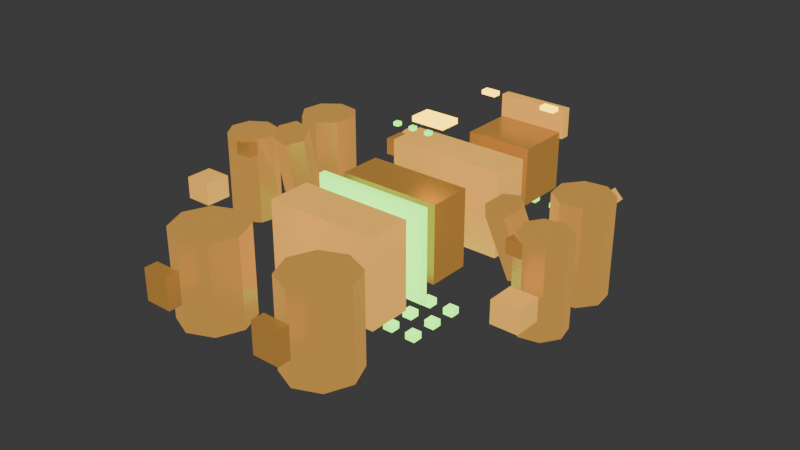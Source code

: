 # Source: overfitting_ogre.blend  (saved by Blender 5.1.29; exported with 4.5.12 LTS)
import bpy
from mathutils import Matrix  # noqa: F401  (used for matrix-valued properties, if any)

bpy.ops.wm.read_factory_settings(use_empty=True)
scene = bpy.context.scene
scene.name = 'Scene'

# ---- collections
col_office_chair = bpy.data.collections.new('office_chair'); scene.collection.children.link(col_office_chair)
col_office_desk = bpy.data.collections.new('office_desk'); scene.collection.children.link(col_office_desk)
col_fluorescent_light = bpy.data.collections.new('fluorescent_light'); scene.collection.children.link(col_fluorescent_light)
col_manila_folder = bpy.data.collections.new('manila_folder'); scene.collection.children.link(col_manila_folder)
col_office_monitor = bpy.data.collections.new('office_monitor'); scene.collection.children.link(col_office_monitor)
col_filing_cabinet = bpy.data.collections.new('filing_cabinet'); scene.collection.children.link(col_filing_cabinet)
col_clipboard = bpy.data.collections.new('clipboard'); scene.collection.children.link(col_clipboard)
col_whiteboard = bpy.data.collections.new('whiteboard'); scene.collection.children.link(col_whiteboard)

# ---- materials (node trees are filled in below, after node groups)
mat_ogrebody = bpy.data.materials.new('OgreBody')
mat_ogrebodydark = bpy.data.materials.new('OgreBodyDark')
mat_ogreeye = bpy.data.materials.new('OgreEye')
mat_ogrejoint = bpy.data.materials.new('OgreJoint')
mat_ogrememory = bpy.data.materials.new('OgreMemory')

# ---- material node trees
mat_ogrebody.use_nodes = True; mat_ogrebody.node_tree.nodes.clear()
_N = mat_ogrebody.node_tree.nodes; _L = mat_ogrebody.node_tree.links
n0 = _N.new('ShaderNodeBsdfPrincipled'); n0.name = 'Principled BSDF'; n0.location = (-200, 100)
n0.inputs[0].default_value = (0.5, 0.2, 0.05, 1.0)
n0.inputs[1].default_value = 0.65
n0.inputs[2].default_value = 0.35
n0.inputs[27].default_value = (0.6, 0.3, 0.05, 1.0)
n0.inputs[28].default_value = 1.5
n1 = _N.new('ShaderNodeOutputMaterial'); n1.name = 'Material Output'; n1.location = (200, 100)
_L.new(n0.outputs[0], n1.inputs[0])
n1.is_active_output = True
mat_ogrebodydark.use_nodes = True; mat_ogrebodydark.node_tree.nodes.clear()
_N = mat_ogrebodydark.node_tree.nodes; _L = mat_ogrebodydark.node_tree.links
n0 = _N.new('ShaderNodeBsdfPrincipled'); n0.name = 'Principled BSDF'; n0.location = (-200, 100)
n0.inputs[0].default_value = (0.35, 0.14, 0.04, 1.0)
n0.inputs[1].default_value = 0.7
n0.inputs[2].default_value = 0.3
n0.inputs[27].default_value = (0.4, 0.2, 0.04, 1.0)
n0.inputs[28].default_value = 0.8
n1 = _N.new('ShaderNodeOutputMaterial'); n1.name = 'Material Output'; n1.location = (200, 100)
_L.new(n0.outputs[0], n1.inputs[0])
n1.is_active_output = True
mat_ogreeye.use_nodes = True; mat_ogreeye.node_tree.nodes.clear()
_N = mat_ogreeye.node_tree.nodes; _L = mat_ogreeye.node_tree.links
n0 = _N.new('ShaderNodeBsdfPrincipled'); n0.name = 'Principled BSDF'; n0.location = (-200, 100)
n0.inputs[0].default_value = (1.0, 0.6, 0.0, 1.0)
n0.inputs[27].default_value = (1.0, 0.6, 0.0, 1.0)
n0.inputs[28].default_value = 5.0
n1 = _N.new('ShaderNodeOutputMaterial'); n1.name = 'Material Output'; n1.location = (200, 100)
_L.new(n0.outputs[0], n1.inputs[0])
n1.is_active_output = True
mat_ogrejoint.use_nodes = True; mat_ogrejoint.node_tree.nodes.clear()
_N = mat_ogrejoint.node_tree.nodes; _L = mat_ogrejoint.node_tree.links
n0 = _N.new('ShaderNodeBsdfPrincipled'); n0.name = 'Principled BSDF'; n0.location = (-200, 100)
n0.inputs[0].default_value = (0.3, 0.12, 0.03, 1.0)
n0.inputs[1].default_value = 0.8
n0.inputs[2].default_value = 0.25
n0.inputs[27].default_value = (0.5, 0.25, 0.05, 1.0)
n0.inputs[28].default_value = 1.0
n1 = _N.new('ShaderNodeOutputMaterial'); n1.name = 'Material Output'; n1.location = (200, 100)
_L.new(n0.outputs[0], n1.inputs[0])
n1.is_active_output = True
mat_ogrememory.use_nodes = True; mat_ogrememory.node_tree.nodes.clear()
_N = mat_ogrememory.node_tree.nodes; _L = mat_ogrememory.node_tree.links
n0 = _N.new('ShaderNodeBsdfPrincipled'); n0.name = 'Principled BSDF'; n0.location = (-200, 100)
n0.inputs[0].default_value = (0.224, 1.0, 0.078, 1.0)
n0.inputs[27].default_value = (0.224, 1.0, 0.078, 1.0)
n0.inputs[28].default_value = 3.0
n1 = _N.new('ShaderNodeOutputMaterial'); n1.name = 'Material Output'; n1.location = (200, 100)
_L.new(n0.outputs[0], n1.inputs[0])
n1.is_active_output = True

# ---- world
world_world = bpy.data.worlds.new('World'); scene.world = world_world
world_world.use_nodes = True; world_world.node_tree.nodes.clear()
_N = world_world.node_tree.nodes; _L = world_world.node_tree.links
n0 = _N.new('ShaderNodeOutputWorld'); n0.name = 'World Output'; n0.location = (200, 100)
n1 = _N.new('ShaderNodeBackground'); n1.name = 'Background'; n1.location = (-200, 100)
n1.inputs[0].default_value = (0.05088, 0.05088, 0.05088, 1.0)
_L.new(n1.outputs[0], n0.inputs[0])
n0.is_active_output = True
world_world.color = (0.05088, 0.05088, 0.05088)
world_world.sun_shadow_jitter_overblur = 0.0

# ---- meshes
me_cube = bpy.data.meshes.new('Cube')
me_cube.from_pydata([(-0.3262, -0.695, -0.1919), (-0.3262, -0.695, 0.3081), (-0.3262, -0.445, -0.1919), (-0.3262, -0.445, 0.3081), (0.3238, -0.695, -0.1919), (0.3238, -0.695, 0.3081), (0.3238, -0.445, -0.1919), (0.3238, -0.445, 0.3081), (-0.3012, -0.195, -0.1669), (-0.3012, -0.195, 0.2831), (-0.3012, 0.055, -0.1669), (-0.3012, 0.055, 0.2831), (0.2988, -0.195, -0.1669), (0.2988, -0.195, 0.2831), (0.2988, 0.055, -0.1669), (0.2988, 0.055, 0.2831), (-0.3512, 0.2675, -0.1919), (-0.3512, 0.2675, 0.3081), (-0.3512, 0.4925, -0.1919), (-0.3512, 0.4925, 0.3081), (0.3488, 0.2675, -0.1919), (0.3488, 0.2675, 0.3081), (0.3488, 0.4925, -0.1919), (0.3488, 0.4925, 0.3081), (-0.2012, 0.7675, -0.1169), (-0.2012, 0.7675, 0.2331), (-0.2012, 1.093, -0.1169), (-0.2012, 1.093, 0.2331), (0.1988, 0.7675, -0.1169), (0.1988, 0.7675, 0.2331), (0.1988, 1.093, -0.1169), (0.1988, 1.093, 0.2331), (-0.2137, 1.1, 0.1906), (-0.2137, 1.1, 0.3656), (-0.2137, 1.16, 0.1906), (-0.2137, 1.16, 0.3656), (0.2113, 1.1, 0.1906), (0.2113, 1.1, 0.3656), (0.2113, 1.16, 0.1906), (0.2113, 1.16, 0.3656), (-0.2462, 0.935, 0.4056), (-0.2462, 0.935, 0.4306), (-0.2462, 0.985, 0.4056), (-0.2462, 0.985, 0.4306), (-0.1562, 0.935, 0.4056), (-0.1562, 0.935, 0.4306), (-0.1562, 0.985, 0.4056), (-0.1562, 0.985, 0.4306), (0.1538, 0.935, 0.4056), (0.1538, 0.935, 0.4306), (0.1538, 0.985, 0.4056), (0.1538, 0.985, 0.4306), (0.2438, 0.935, 0.4056), (0.2438, 0.935, 0.4306), (0.2438, 0.985, 0.4056), (0.2438, 0.985, 0.4306), (-0.8926, 0.4345, -0.2169), (-0.8926, 0.4345, 0.3331), (-0.7712, 0.4186, -0.2169), (-0.7712, 0.4186, 0.3331), (-0.6966, 0.3214, -0.2169), (-0.6966, 0.3214, 0.3331), (-0.7126, 0.2, -0.2169), (-0.7126, 0.2, 0.3331), (-0.8097, 0.1255, -0.2169), (-0.8097, 0.1255, 0.3331), (-0.9312, 0.1414, -0.2169), (-0.9312, 0.1414, 0.3331), (-1.006, 0.2386, -0.2169), (-1.006, 0.2386, 0.3331), (-0.9897, 0.36, -0.2169), (-0.9897, 0.36, 0.3331), (-0.9755, -0.08213, -0.1419), (-0.9755, -0.08213, 0.3581), (-0.8709, -0.1053, -0.1419), (-0.8709, -0.1053, 0.3581), (-0.8133, -0.1957, -0.1419), (-0.8133, -0.1957, 0.3581), (-0.8365, -0.3003, -0.1419), (-0.8365, -0.3003, 0.3581), (-0.9268, -0.3579, -0.1419), (-0.9268, -0.3579, 0.3581), (-1.031, -0.3347, -0.1419), (-1.031, -0.3347, 0.3581), (-1.089, -0.2443, -0.1419), (-1.089, -0.2443, 0.3581), (-1.066, -0.1397, -0.1419), (-1.066, -0.1397, 0.3581), (-1.076, -0.595, 0.04558), (-1.076, -0.595, 0.1706), (-1.076, -0.445, 0.04558), (-1.076, -0.445, 0.1706), (-0.9262, -0.595, 0.04558), (-0.9262, -0.595, 0.1706), (-0.9262, -0.445, 0.04558), (-0.9262, -0.445, 0.1706), (0.8903, 0.4345, -0.2169), (0.8903, 0.4345, 0.3331), (0.9874, 0.36, -0.2169), (0.9874, 0.36, 0.3331), (1.003, 0.2386, -0.2169), (1.003, 0.2386, 0.3331), (0.9288, 0.1414, -0.2169), (0.9288, 0.1414, 0.3331), (0.8074, 0.1255, -0.2169), (0.8074, 0.1255, 0.3331), (0.7103, 0.2, -0.2169), (0.7103, 0.2, 0.3331), (0.6943, 0.3214, -0.2169), (0.6943, 0.3214, 0.3331), (0.7688, 0.4186, -0.2169), (0.7688, 0.4186, 0.3331), (0.9732, -0.08213, -0.1419), (0.9732, -0.08213, 0.3581), (1.064, -0.1397, -0.1419), (1.064, -0.1397, 0.3581), (1.087, -0.2443, -0.1419), (1.087, -0.2443, 0.3581), (1.029, -0.3347, -0.1419), (1.029, -0.3347, 0.3581), (0.9245, -0.3579, -0.1419), (0.9245, -0.3579, 0.3581), (0.8342, -0.3003, -0.1419), (0.8342, -0.3003, 0.3581), (0.811, -0.1957, -0.1419), (0.811, -0.1957, 0.3581), (0.8685, -0.1053, -0.1419), (0.8685, -0.1053, 0.3581), (0.9238, -0.595, 0.04558), (0.9238, -0.595, 0.1706), (0.9238, -0.445, 0.04558), (0.9238, -0.445, 0.1706), (1.074, -0.595, 0.04558), (1.074, -0.595, 0.1706), (1.074, -0.445, 0.04558), (1.074, -0.445, 0.1706), (-0.7898, 0.02716, 0.05434), (-0.732, -0.09683, 0.4302), (-0.6914, 0.02118, 0.03724), (-0.6336, -0.1028, 0.4131), (-0.6517, -0.06399, 0.003037), (-0.5939, -0.188, 0.3789), (-0.7103, -0.1432, -0.01406), (-0.6525, -0.2672, 0.3618), (-0.8087, -0.1372, 0.003037), (-0.7509, -0.2612, 0.3789), (-0.8484, -0.05202, 0.03724), (-0.7906, -0.176, 0.4131), (-0.9262, -0.365, 0.2706), (-0.9262, -0.365, 0.3456), (-0.9262, -0.275, 0.2706), (-0.9262, -0.275, 0.3456), (-0.8362, -0.365, 0.2706), (-0.8362, -0.365, 0.3456), (-0.8362, -0.275, 0.2706), (-0.8362, -0.275, 0.3456), (0.7875, 0.02716, 0.05434), (0.7297, -0.09683, 0.4302), (0.8461, -0.05202, 0.03724), (0.7883, -0.176, 0.4131), (0.8064, -0.1372, 0.003037), (0.7486, -0.2612, 0.3789), (0.708, -0.1432, -0.01406), (0.6502, -0.2672, 0.3618), (0.6494, -0.06399, 0.003037), (0.5916, -0.188, 0.3789), (0.6891, 0.02118, 0.03724), (0.6313, -0.1028, 0.4131), (0.8338, -0.365, 0.2706), (0.8338, -0.365, 0.3456), (0.8338, -0.275, 0.2706), (0.8338, -0.275, 0.3456), (0.9238, -0.365, 0.2706), (0.9238, -0.365, 0.3456), (0.9238, -0.275, 0.2706), (0.9238, -0.275, 0.3456), (-0.3512, -0.87, -0.1919), (-0.3512, -0.87, 0.3081), (-0.2097, -0.9286, -0.1919), (-0.2097, -0.9286, 0.3081), (-0.1512, -1.07, -0.1919), (-0.1512, -1.07, 0.3081), (-0.2097, -1.211, -0.1919), (-0.2097, -1.211, 0.3081), (-0.3512, -1.27, -0.1919), (-0.3512, -1.27, 0.3081), (-0.4926, -1.211, -0.1919), (-0.4926, -1.211, 0.3081), (-0.5512, -1.07, -0.1919), (-0.5512, -1.07, 0.3081), (-0.4926, -0.9286, -0.1919), (-0.4926, -0.9286, 0.3081), (-0.4262, -1.407, 0.02058), (-0.4262, -1.407, 0.1956), (-0.4262, -1.332, 0.02058), (-0.4262, -1.332, 0.1956), (-0.2762, -1.407, 0.02058), (-0.2762, -1.407, 0.1956), (-0.2762, -1.332, 0.02058), (-0.2762, -1.332, 0.1956), (0.3488, -0.87, -0.1919), (0.3488, -0.87, 0.3081), (0.4903, -0.9286, -0.1919), (0.4903, -0.9286, 0.3081), (0.5488, -1.07, -0.1919), (0.5488, -1.07, 0.3081), (0.4903, -1.211, -0.1919), (0.4903, -1.211, 0.3081), (0.3488, -1.27, -0.1919), (0.3488, -1.27, 0.3081), (0.2074, -1.211, -0.1919), (0.2074, -1.211, 0.3081), (0.1488, -1.07, -0.1919), (0.1488, -1.07, 0.3081), (0.2074, -0.9286, -0.1919), (0.2074, -0.9286, 0.3081), (0.2738, -1.407, 0.02058), (0.2738, -1.407, 0.1956), (0.2738, -1.332, 0.02058), (0.2738, -1.332, 0.1956), (0.4238, -1.407, 0.02058), (0.4238, -1.407, 0.1956), (0.4238, -1.332, 0.02058), (0.4238, -1.332, 0.1956), (-0.2512, -0.3, -0.4819), (-0.2512, -0.3, -0.4419), (-0.2512, -0.24, -0.4819), (-0.2512, -0.24, -0.4419), (-0.1912, -0.3, -0.4819), (-0.1912, -0.3, -0.4419), (-0.1912, -0.24, -0.4819), (-0.1912, -0.24, -0.4419), (-0.2512, -0.14, -0.4819), (-0.2512, -0.14, -0.4419), (-0.2512, -0.08, -0.4819), (-0.2512, -0.08, -0.4419), (-0.1912, -0.14, -0.4819), (-0.1912, -0.14, -0.4419), (-0.1912, -0.08, -0.4819), (-0.1912, -0.08, -0.4419), (-0.2512, 0.02, -0.4819), (-0.2512, 0.02, -0.4419), (-0.2512, 0.08, -0.4819), (-0.2512, 0.08, -0.4419), (-0.1912, 0.02, -0.4819), (-0.1912, 0.02, -0.4419), (-0.1912, 0.08, -0.4819), (-0.1912, 0.08, -0.4419), (-0.1012, -0.3, -0.4819), (-0.1012, -0.3, -0.4419), (-0.1012, -0.24, -0.4819), (-0.1012, -0.24, -0.4419), (-0.04115, -0.3, -0.4819), (-0.04115, -0.3, -0.4419), (-0.04115, -0.24, -0.4819), (-0.04115, -0.24, -0.4419), (-0.1012, -0.14, -0.4819), (-0.1012, -0.14, -0.4419), (-0.1012, -0.08, -0.4819), (-0.1012, -0.08, -0.4419), (-0.04115, -0.14, -0.4819), (-0.04115, -0.14, -0.4419), (-0.04115, -0.08, -0.4819), (-0.04115, -0.08, -0.4419), (-0.1012, 0.02, -0.4819), (-0.1012, 0.02, -0.4419), (-0.1012, 0.08, -0.4819), (-0.1012, 0.08, -0.4419), (-0.04115, 0.02, -0.4819), (-0.04115, 0.02, -0.4419), (-0.04115, 0.08, -0.4819), (-0.04115, 0.08, -0.4419), (0.04885, -0.3, -0.4819), (0.04885, -0.3, -0.4419), (0.04885, -0.24, -0.4819), (0.04885, -0.24, -0.4419), (0.1088, -0.3, -0.4819), (0.1088, -0.3, -0.4419), (0.1088, -0.24, -0.4819), (0.1088, -0.24, -0.4419), (0.04885, -0.14, -0.4819), (0.04885, -0.14, -0.4419), (0.04885, -0.08, -0.4819), (0.04885, -0.08, -0.4419), (0.1088, -0.14, -0.4819), (0.1088, -0.14, -0.4419), (0.1088, -0.08, -0.4819), (0.1088, -0.08, -0.4419), (0.04885, 0.02, -0.4819), (0.04885, 0.02, -0.4419), (0.04885, 0.08, -0.4819), (0.04885, 0.08, -0.4419), (0.1088, 0.02, -0.4819), (0.1088, 0.02, -0.4419), (0.1088, 0.08, -0.4819), (0.1088, 0.08, -0.4419), (0.1988, -0.3, -0.4819), (0.1988, -0.3, -0.4419), (0.1988, -0.24, -0.4819), (0.1988, -0.24, -0.4419), (0.2588, -0.3, -0.4819), (0.2588, -0.3, -0.4419), (0.2588, -0.24, -0.4819), (0.2588, -0.24, -0.4419), (0.1988, -0.14, -0.4819), (0.1988, -0.14, -0.4419), (0.1988, -0.08, -0.4819), (0.1988, -0.08, -0.4419), (0.2588, -0.14, -0.4819), (0.2588, -0.14, -0.4419), (0.2588, -0.08, -0.4819), (0.2588, -0.08, -0.4419), (0.1988, 0.02, -0.4819), (0.1988, 0.02, -0.4419), (0.1988, 0.08, -0.4819), (0.1988, 0.08, -0.4419), (0.2588, 0.02, -0.4819), (0.2588, 0.02, -0.4419), (0.2588, 0.08, -0.4819), (0.2588, 0.08, -0.4419), (-0.1762, 1.155, -0.2969), (-0.1762, 1.155, -0.2669), (-0.1762, 1.205, -0.2969), (-0.1762, 1.205, -0.2669), (-0.1262, 1.155, -0.2969), (-0.1262, 1.155, -0.2669), (-0.1262, 1.205, -0.2969), (-0.1262, 1.205, -0.2669), (-0.02615, 1.155, -0.2969), (-0.02615, 1.155, -0.2669), (-0.02615, 1.205, -0.2969), (-0.02615, 1.205, -0.2669), (0.02385, 1.155, -0.2969), (0.02385, 1.155, -0.2669), (0.02385, 1.205, -0.2969), (0.02385, 1.205, -0.2669), (0.1238, 1.155, -0.2969), (0.1238, 1.155, -0.2669), (0.1238, 1.205, -0.2969), (0.1238, 1.205, -0.2669), (0.1738, 1.155, -0.2969), (0.1738, 1.155, -0.2669), (0.1738, 1.205, -0.2969), (0.1738, 1.205, -0.2669), (-0.7012, 0.6175, 0.008077), (-0.7012, 0.6175, 0.1081), (-0.7012, 0.7425, 0.008077), (-0.7012, 0.7425, 0.1081), (-0.6012, 0.6175, 0.008077), (-0.6012, 0.6175, 0.1081), (-0.6012, 0.7425, 0.008077), (-0.6012, 0.7425, 0.1081), (-0.7012, 0.785, 0.005044), (-0.7542, 0.785, 0.05808), (-0.7012, 0.875, 0.005044), (-0.7542, 0.875, 0.05808), (-0.6481, 0.785, 0.05808), (-0.7012, 0.785, 0.1111), (-0.6481, 0.875, 0.05808), (-0.7012, 0.875, 0.1111), (0.5988, 0.6175, 0.008077), (0.5988, 0.6175, 0.1081), (0.5988, 0.7425, 0.008077), (0.5988, 0.7425, 0.1081), (0.6988, 0.6175, 0.008077), (0.6988, 0.6175, 0.1081), (0.6988, 0.7425, 0.008077), (0.6988, 0.7425, 0.1081), (0.6458, 0.785, 0.05808), (0.6988, 0.785, 0.1111), (0.6458, 0.875, 0.05808), (0.6988, 0.875, 0.1111), (0.6988, 0.785, 0.005044), (0.7519, 0.785, 0.05808), (0.6988, 0.875, 0.005044), (0.7519, 0.875, 0.05808), (-0.3387, -0.34, -0.2044), (-0.3387, -0.34, 0.3206), (-0.3387, -0.3, -0.2044), (-0.3387, -0.3, 0.3206), (0.3363, -0.34, -0.2044), (0.3363, -0.34, 0.3206), (0.3363, -0.3, -0.2044), (0.3363, -0.3, 0.3206), (-0.1012, 0.1175, 0.5231), (-0.1012, 0.1175, 0.5531), (-0.1012, 0.2425, 0.5231), (-0.1012, 0.2425, 0.5531), (0.09885, 0.1175, 0.5231), (0.09885, 0.1175, 0.5531), (0.09885, 0.2425, 0.5231), (0.09885, 0.2425, 0.5531), (-0.1162, -0.015, 0.5381), (-0.1162, -0.015, 0.5581), (-0.1162, 0.015, 0.5381), (-0.1162, 0.015, 0.5581), (-0.08615, -0.015, 0.5381), (-0.08615, -0.015, 0.5581), (-0.08615, 0.015, 0.5381), (-0.08615, 0.015, 0.5581), (-0.01615, -0.015, 0.5381), (-0.01615, -0.015, 0.5581), (-0.01615, 0.015, 0.5381), (-0.01615, 0.015, 0.5581), (0.01385, -0.015, 0.5381), (0.01385, -0.015, 0.5581), (0.01385, 0.015, 0.5381), (0.01385, 0.015, 0.5581), (0.08385, -0.015, 0.5381), (0.08385, -0.015, 0.5581), (0.08385, 0.015, 0.5381), (0.08385, 0.015, 0.5581), (0.1138, -0.015, 0.5381), (0.1138, -0.015, 0.5581), (0.1138, 0.015, 0.5381), (0.1138, 0.015, 0.5581)], [], [(0, 1, 3, 2), (2, 3, 7, 6), (6, 7, 5, 4), (4, 5, 1, 0), (2, 6, 4, 0), (7, 3, 1, 5), (8, 9, 11, 10), (10, 11, 15, 14), (14, 15, 13, 12), (12, 13, 9, 8), (10, 14, 12, 8), (15, 11, 9, 13), (16, 17, 19, 18), (18, 19, 23, 22), (22, 23, 21, 20), (20, 21, 17, 16), (18, 22, 20, 16), (23, 19, 17, 21), (24, 25, 27, 26), (26, 27, 31, 30), (30, 31, 29, 28), (28, 29, 25, 24), (26, 30, 28, 24), (31, 27, 25, 29), (32, 33, 35, 34), (34, 35, 39, 38), (38, 39, 37, 36), (36, 37, 33, 32), (34, 38, 36, 32), (39, 35, 33, 37), (40, 41, 43, 42), (42, 43, 47, 46), (46, 47, 45, 44), (44, 45, 41, 40), (42, 46, 44, 40), (47, 43, 41, 45), (48, 49, 51, 50), (50, 51, 55, 54), (54, 55, 53, 52), (52, 53, 49, 48), (50, 54, 52, 48), (55, 51, 49, 53), (56, 57, 59, 58), (58, 59, 61, 60), (60, 61, 63, 62), (62, 63, 65, 64), (64, 65, 67, 66), (66, 67, 69, 68), (59, 57, 71, 69, 67, 65, 63, 61), (68, 69, 71, 70), (70, 71, 57, 56), (56, 58, 60, 62, 64, 66, 68, 70), (72, 73, 75, 74), (74, 75, 77, 76), (76, 77, 79, 78), (78, 79, 81, 80), (80, 81, 83, 82), (82, 83, 85, 84), (75, 73, 87, 85, 83, 81, 79, 77), (84, 85, 87, 86), (86, 87, 73, 72), (72, 74, 76, 78, 80, 82, 84, 86), (88, 89, 91, 90), (90, 91, 95, 94), (94, 95, 93, 92), (92, 93, 89, 88), (90, 94, 92, 88), (95, 91, 89, 93), (96, 97, 99, 98), (98, 99, 101, 100), (100, 101, 103, 102), (102, 103, 105, 104), (104, 105, 107, 106), (106, 107, 109, 108), (99, 97, 111, 109, 107, 105, 103, 101), (108, 109, 111, 110), (110, 111, 97, 96), (96, 98, 100, 102, 104, 106, 108, 110), (112, 113, 115, 114), (114, 115, 117, 116), (116, 117, 119, 118), (118, 119, 121, 120), (120, 121, 123, 122), (122, 123, 125, 124), (115, 113, 127, 125, 123, 121, 119, 117), (124, 125, 127, 126), (126, 127, 113, 112), (112, 114, 116, 118, 120, 122, 124, 126), (128, 129, 131, 130), (130, 131, 135, 134), (134, 135, 133, 132), (132, 133, 129, 128), (130, 134, 132, 128), (135, 131, 129, 133), (136, 137, 139, 138), (138, 139, 141, 140), (140, 141, 143, 142), (142, 143, 145, 144), (139, 137, 147, 145, 143, 141), (144, 145, 147, 146), (146, 147, 137, 136), (136, 138, 140, 142, 144, 146), (148, 149, 151, 150), (150, 151, 155, 154), (154, 155, 153, 152), (152, 153, 149, 148), (150, 154, 152, 148), (155, 151, 149, 153), (156, 157, 159, 158), (158, 159, 161, 160), (160, 161, 163, 162), (162, 163, 165, 164), (159, 157, 167, 165, 163, 161), (164, 165, 167, 166), (166, 167, 157, 156), (156, 158, 160, 162, 164, 166), (168, 169, 171, 170), (170, 171, 175, 174), (174, 175, 173, 172), (172, 173, 169, 168), (170, 174, 172, 168), (175, 171, 169, 173), (176, 177, 179, 178), (178, 179, 181, 180), (180, 181, 183, 182), (182, 183, 185, 184), (184, 185, 187, 186), (186, 187, 189, 188), (179, 177, 191, 189, 187, 185, 183, 181), (188, 189, 191, 190), (190, 191, 177, 176), (176, 178, 180, 182, 184, 186, 188, 190), (192, 193, 195, 194), (194, 195, 199, 198), (198, 199, 197, 196), (196, 197, 193, 192), (194, 198, 196, 192), (199, 195, 193, 197), (200, 201, 203, 202), (202, 203, 205, 204), (204, 205, 207, 206), (206, 207, 209, 208), (208, 209, 211, 210), (210, 211, 213, 212), (203, 201, 215, 213, 211, 209, 207, 205), (212, 213, 215, 214), (214, 215, 201, 200), (200, 202, 204, 206, 208, 210, 212, 214), (216, 217, 219, 218), (218, 219, 223, 222), (222, 223, 221, 220), (220, 221, 217, 216), (218, 222, 220, 216), (223, 219, 217, 221), (224, 225, 227, 226), (226, 227, 231, 230), (230, 231, 229, 228), (228, 229, 225, 224), (226, 230, 228, 224), (231, 227, 225, 229), (232, 233, 235, 234), (234, 235, 239, 238), (238, 239, 237, 236), (236, 237, 233, 232), (234, 238, 236, 232), (239, 235, 233, 237), (240, 241, 243, 242), (242, 243, 247, 246), (246, 247, 245, 244), (244, 245, 241, 240), (242, 246, 244, 240), (247, 243, 241, 245), (248, 249, 251, 250), (250, 251, 255, 254), (254, 255, 253, 252), (252, 253, 249, 248), (250, 254, 252, 248), (255, 251, 249, 253), (256, 257, 259, 258), (258, 259, 263, 262), (262, 263, 261, 260), (260, 261, 257, 256), (258, 262, 260, 256), (263, 259, 257, 261), (264, 265, 267, 266), (266, 267, 271, 270), (270, 271, 269, 268), (268, 269, 265, 264), (266, 270, 268, 264), (271, 267, 265, 269), (272, 273, 275, 274), (274, 275, 279, 278), (278, 279, 277, 276), (276, 277, 273, 272), (274, 278, 276, 272), (279, 275, 273, 277), (280, 281, 283, 282), (282, 283, 287, 286), (286, 287, 285, 284), (284, 285, 281, 280), (282, 286, 284, 280), (287, 283, 281, 285), (288, 289, 291, 290), (290, 291, 295, 294), (294, 295, 293, 292), (292, 293, 289, 288), (290, 294, 292, 288), (295, 291, 289, 293), (296, 297, 299, 298), (298, 299, 303, 302), (302, 303, 301, 300), (300, 301, 297, 296), (298, 302, 300, 296), (303, 299, 297, 301), (304, 305, 307, 306), (306, 307, 311, 310), (310, 311, 309, 308), (308, 309, 305, 304), (306, 310, 308, 304), (311, 307, 305, 309), (312, 313, 315, 314), (314, 315, 319, 318), (318, 319, 317, 316), (316, 317, 313, 312), (314, 318, 316, 312), (319, 315, 313, 317), (320, 321, 323, 322), (322, 323, 327, 326), (326, 327, 325, 324), (324, 325, 321, 320), (322, 326, 324, 320), (327, 323, 321, 325), (328, 329, 331, 330), (330, 331, 335, 334), (334, 335, 333, 332), (332, 333, 329, 328), (330, 334, 332, 328), (335, 331, 329, 333), (336, 337, 339, 338), (338, 339, 343, 342), (342, 343, 341, 340), (340, 341, 337, 336), (338, 342, 340, 336), (343, 339, 337, 341), (344, 345, 347, 346), (346, 347, 351, 350), (350, 351, 349, 348), (348, 349, 345, 344), (346, 350, 348, 344), (351, 347, 345, 349), (352, 353, 355, 354), (354, 355, 359, 358), (358, 359, 357, 356), (356, 357, 353, 352), (354, 358, 356, 352), (359, 355, 353, 357), (360, 361, 363, 362), (362, 363, 367, 366), (366, 367, 365, 364), (364, 365, 361, 360), (362, 366, 364, 360), (367, 363, 361, 365), (368, 369, 371, 370), (370, 371, 375, 374), (374, 375, 373, 372), (372, 373, 369, 368), (370, 374, 372, 368), (375, 371, 369, 373), (376, 377, 379, 378), (378, 379, 383, 382), (382, 383, 381, 380), (380, 381, 377, 376), (378, 382, 380, 376), (383, 379, 377, 381), (384, 385, 387, 386), (386, 387, 391, 390), (390, 391, 389, 388), (388, 389, 385, 384), (386, 390, 388, 384), (391, 387, 385, 389), (392, 393, 395, 394), (394, 395, 399, 398), (398, 399, 397, 396), (396, 397, 393, 392), (394, 398, 396, 392), (399, 395, 393, 397), (400, 401, 403, 402), (402, 403, 407, 406), (406, 407, 405, 404), (404, 405, 401, 400), (402, 406, 404, 400), (407, 403, 401, 405), (408, 409, 411, 410), (410, 411, 415, 414), (414, 415, 413, 412), (412, 413, 409, 408), (410, 414, 412, 408), (415, 411, 409, 413)])
me_cube.polygons.foreach_set('material_index', [0, 0, 0, 0, 0, 0, 1, 1, 1, 1, 1, 1, 0, 0, 0, 0, 0, 0, 1, 1, 1, 1, 1, 1, 0, 0, 0, 0, 0, 0, 2, 2, 2, 2, 2, 2, 2, 2, 2, 2, 2, 2, 3, 3, 3, 3, 3, 3, 3, 3, 3, 3, 3, 3, 3, 3, 3, 3, 3, 3, 3, 3, 0, 0, 0, 0, 0, 0, 3, 3, 3, 3, 3, 3, 3, 3, 3, 3, 3, 3, 3, 3, 3, 3, 3, 3, 3, 3, 0, 0, 0, 0, 0, 0, 3, 3, 3, 3, 3, 3, 3, 3, 1, 1, 1, 1, 1, 1, 3, 3, 3, 3, 3, 3, 3, 3, 1, 1, 1, 1, 1, 1, 3, 3, 3, 3, 3, 3, 3, 3, 3, 3, 1, 1, 1, 1, 1, 1, 3, 3, 3, 3, 3, 3, 3, 3, 3, 3, 1, 1, 1, 1, 1, 1, 4, 4, 4, 4, 4, 4, 4, 4, 4, 4, 4, 4, 4, 4, 4, 4, 4, 4, 4, 4, 4, 4, 4, 4, 4, 4, 4, 4, 4, 4, 4, 4, 4, 4, 4, 4, 4, 4, 4, 4, 4, 4, 4, 4, 4, 4, 4, 4, 4, 4, 4, 4, 4, 4, 4, 4, 4, 4, 4, 4, 4, 4, 4, 4, 4, 4, 4, 4, 4, 4, 4, 4, 4, 4, 4, 4, 4, 4, 4, 4, 4, 4, 4, 4, 4, 4, 4, 4, 4, 4, 1, 1, 1, 1, 1, 1, 0, 0, 0, 0, 0, 0, 1, 1, 1, 1, 1, 1, 0, 0, 0, 0, 0, 0, 4, 4, 4, 4, 4, 4, 2, 2, 2, 2, 2, 2, 4, 4, 4, 4, 4, 4, 4, 4, 4, 4, 4, 4, 4, 4, 4, 4, 4, 4])
_uv = me_cube.uv_layers.new(name='UVMap')
_uv.uv.foreach_set('vector', [0.375, 0.0, 0.625, 0.0, 0.625, 0.25, 0.375, 0.25, 0.375, 0.25, 0.625, 0.25, 0.625, 0.5, 0.375, 0.5, 0.375, 0.5, 0.625, 0.5, 0.625, 0.75, 0.375, 0.75, 0.375, 0.75, 0.625, 0.75, 0.625, 1.0, 0.375, 1.0, 0.125, 0.5, 0.375, 0.5, 0.375, 0.75, 0.125, 0.75, 0.625, 0.5, 0.875, 0.5, 0.875, 0.75, 0.625, 0.75, 0.375, 0.0, 0.625, 0.0, 0.625, 0.25, 0.375, 0.25, 0.375, 0.25, 0.625, 0.25, 0.625, 0.5, 0.375, 0.5, 0.375, 0.5, 0.625, 0.5, 0.625, 0.75, 0.375, 0.75, 0.375, 0.75, 0.625, 0.75, 0.625, 1.0, 0.375, 1.0, 0.125, 0.5, 0.375, 0.5, 0.375, 0.75, 0.125, 0.75, 0.625, 0.5, 0.875, 0.5, 0.875, 0.75, 0.625, 0.75, 0.375, 0.0, 0.625, 0.0, 0.625, 0.25, 0.375, 0.25, 0.375, 0.25, 0.625, 0.25, 0.625, 0.5, 0.375, 0.5, 0.375, 0.5, 0.625, 0.5, 0.625, 0.75, 0.375, 0.75, 0.375, 0.75, 0.625, 0.75, 0.625, 1.0, 0.375, 1.0, 0.125, 0.5, 0.375, 0.5, 0.375, 0.75, 0.125, 0.75, 0.625, 0.5, 0.875, 0.5, 0.875, 0.75, 0.625, 0.75, 0.375, 0.0, 0.625, 0.0, 0.625, 0.25, 0.375, 0.25, 0.375, 0.25, 0.625, 0.25, 0.625, 0.5, 0.375, 0.5, 0.375, 0.5, 0.625, 0.5, 0.625, 0.75, 0.375, 0.75, 0.375, 0.75, 0.625, 0.75, 0.625, 1.0, 0.375, 1.0, 0.125, 0.5, 0.375, 0.5, 0.375, 0.75, 0.125, 0.75, 0.625, 0.5, 0.875, 0.5, 0.875, 0.75, 0.625, 0.75, 0.375, 0.0, 0.625, 0.0, 0.625, 0.25, 0.375, 0.25, 0.375, 0.25, 0.625, 0.25, 0.625, 0.5, 0.375, 0.5, 0.375, 0.5, 0.625, 0.5, 0.625, 0.75, 0.375, 0.75, 0.375, 0.75, 0.625, 0.75, 0.625, 1.0, 0.375, 1.0, 0.125, 0.5, 0.375, 0.5, 0.375, 0.75, 0.125, 0.75, 0.625, 0.5, 0.875, 0.5, 0.875, 0.75, 0.625, 0.75, 0.375, 0.0, 0.625, 0.0, 0.625, 0.25, 0.375, 0.25, 0.375, 0.25, 0.625, 0.25, 0.625, 0.5, 0.375, 0.5, 0.375, 0.5, 0.625, 0.5, 0.625, 0.75, 0.375, 0.75, 0.375, 0.75, 0.625, 0.75, 0.625, 1.0, 0.375, 1.0, 0.125, 0.5, 0.375, 0.5, 0.375, 0.75, 0.125, 0.75, 0.625, 0.5, 0.875, 0.5, 0.875, 0.75, 0.625, 0.75, 0.375, 0.0, 0.625, 0.0, 0.625, 0.25, 0.375, 0.25, 0.375, 0.25, 0.625, 0.25, 0.625, 0.5, 0.375, 0.5, 0.375, 0.5, 0.625, 0.5, 0.625, 0.75, 0.375, 0.75, 0.375, 0.75, 0.625, 0.75, 0.625, 1.0, 0.375, 1.0, 0.125, 0.5, 0.375, 0.5, 0.375, 0.75, 0.125, 0.75, 0.625, 0.5, 0.875, 0.5, 0.875, 0.75, 0.625, 0.75, 1.0, 0.5, 1.0, 1.0, 0.875, 1.0, 0.875, 0.5, 0.875, 0.5, 0.875, 1.0, 0.75, 1.0, 0.75, 0.5, 0.75, 0.5, 0.75, 1.0, 0.625, 1.0, 0.625, 0.5, 0.625, 0.5, 0.625, 1.0, 0.5, 1.0, 0.5, 0.5, 0.5, 0.5, 0.5, 1.0, 0.375, 1.0, 0.375, 0.5, 0.375, 0.5, 0.375, 1.0, 0.25, 1.0, 0.25, 0.5, 0.4197, 0.4197, 0.25, 0.49, 0.08029, 0.4197, 0.01, 0.25, 0.08029, 0.08029, 0.25, 0.01, 0.4197, 0.08029, 0.49, 0.25, 0.25, 0.5, 0.25, 1.0, 0.125, 1.0, 0.125, 0.5, 0.125, 0.5, 0.125, 1.0, 0.0, 1.0, 0.0, 0.5, 0.75, 0.49, 0.9197, 0.4197, 0.99, 0.25, 0.9197, 0.08029, 0.75, 0.01, 0.5803, 0.08029, 0.51, 0.25, 0.5803, 0.4197, 1.0, 0.5, 1.0, 1.0, 0.875, 1.0, 0.875, 0.5, 0.875, 0.5, 0.875, 1.0, 0.75, 1.0, 0.75, 0.5, 0.75, 0.5, 0.75, 1.0, 0.625, 1.0, 0.625, 0.5, 0.625, 0.5, 0.625, 1.0, 0.5, 1.0, 0.5, 0.5, 0.5, 0.5, 0.5, 1.0, 0.375, 1.0, 0.375, 0.5, 0.375, 0.5, 0.375, 1.0, 0.25, 1.0, 0.25, 0.5, 0.4197, 0.4197, 0.25, 0.49, 0.08029, 0.4197, 0.01, 0.25, 0.08029, 0.08029, 0.25, 0.01, 0.4197, 0.08029, 0.49, 0.25, 0.25, 0.5, 0.25, 1.0, 0.125, 1.0, 0.125, 0.5, 0.125, 0.5, 0.125, 1.0, 0.0, 1.0, 0.0, 0.5, 0.75, 0.49, 0.9197, 0.4197, 0.99, 0.25, 0.9197, 0.08029, 0.75, 0.01, 0.5803, 0.08029, 0.51, 0.25, 0.5803, 0.4197, 0.375, 0.0, 0.625, 0.0, 0.625, 0.25, 0.375, 0.25, 0.375, 0.25, 0.625, 0.25, 0.625, 0.5, 0.375, 0.5, 0.375, 0.5, 0.625, 0.5, 0.625, 0.75, 0.375, 0.75, 0.375, 0.75, 0.625, 0.75, 0.625, 1.0, 0.375, 1.0, 0.125, 0.5, 0.375, 0.5, 0.375, 0.75, 0.125, 0.75, 0.625, 0.5, 0.875, 0.5, 0.875, 0.75, 0.625, 0.75, 1.0, 0.5, 1.0, 1.0, 0.875, 1.0, 0.875, 0.5, 0.875, 0.5, 0.875, 1.0, 0.75, 1.0, 0.75, 0.5, 0.75, 0.5, 0.75, 1.0, 0.625, 1.0, 0.625, 0.5, 0.625, 0.5, 0.625, 1.0, 0.5, 1.0, 0.5, 0.5, 0.5, 0.5, 0.5, 1.0, 0.375, 1.0, 0.375, 0.5, 0.375, 0.5, 0.375, 1.0, 0.25, 1.0, 0.25, 0.5, 0.4197, 0.4197, 0.25, 0.49, 0.08029, 0.4197, 0.01, 0.25, 0.08029, 0.08029, 0.25, 0.01, 0.4197, 0.08029, 0.49, 0.25, 0.25, 0.5, 0.25, 1.0, 0.125, 1.0, 0.125, 0.5, 0.125, 0.5, 0.125, 1.0, 0.0, 1.0, 0.0, 0.5, 0.75, 0.49, 0.9197, 0.4197, 0.99, 0.25, 0.9197, 0.08029, 0.75, 0.01, 0.5803, 0.08029, 0.51, 0.25, 0.5803, 0.4197, 1.0, 0.5, 1.0, 1.0, 0.875, 1.0, 0.875, 0.5, 0.875, 0.5, 0.875, 1.0, 0.75, 1.0, 0.75, 0.5, 0.75, 0.5, 0.75, 1.0, 0.625, 1.0, 0.625, 0.5, 0.625, 0.5, 0.625, 1.0, 0.5, 1.0, 0.5, 0.5, 0.5, 0.5, 0.5, 1.0, 0.375, 1.0, 0.375, 0.5, 0.375, 0.5, 0.375, 1.0, 0.25, 1.0, 0.25, 0.5, 0.4197, 0.4197, 0.25, 0.49, 0.08029, 0.4197, 0.01, 0.25, 0.08029, 0.08029, 0.25, 0.01, 0.4197, 0.08029, 0.49, 0.25, 0.25, 0.5, 0.25, 1.0, 0.125, 1.0, 0.125, 0.5, 0.125, 0.5, 0.125, 1.0, 0.0, 1.0, 0.0, 0.5, 0.75, 0.49, 0.9197, 0.4197, 0.99, 0.25, 0.9197, 0.08029, 0.75, 0.01, 0.5803, 0.08029, 0.51, 0.25, 0.5803, 0.4197, 0.375, 0.0, 0.625, 0.0, 0.625, 0.25, 0.375, 0.25, 0.375, 0.25, 0.625, 0.25, 0.625, 0.5, 0.375, 0.5, 0.375, 0.5, 0.625, 0.5, 0.625, 0.75, 0.375, 0.75, 0.375, 0.75, 0.625, 0.75, 0.625, 1.0, 0.375, 1.0, 0.125, 0.5, 0.375, 0.5, 0.375, 0.75, 0.125, 0.75, 0.625, 0.5, 0.875, 0.5, 0.875, 0.75, 0.625, 0.75, 1.0, 0.5, 1.0, 1.0, 0.8333, 1.0, 0.8333, 0.5, 0.8333, 0.5, 0.8333, 1.0, 0.6667, 1.0, 0.6667, 0.5, 0.6667, 0.5, 0.6667, 1.0, 0.5, 1.0, 0.5, 0.5, 0.5, 0.5, 0.5, 1.0, 0.3333, 1.0, 0.3333, 0.5, 0.4578, 0.37, 0.25, 0.49, 0.04215, 0.37, 0.04215, 0.13, 0.25, 0.01, 0.4578, 0.13, 0.3333, 0.5, 0.3333, 1.0, 0.1667, 1.0, 0.1667, 0.5, 0.1667, 0.5, 0.1667, 1.0, -8.941e-08, 1.0, -8.941e-08, 0.5, 0.75, 0.49, 0.9578, 0.37, 0.9578, 0.13, 0.75, 0.01, 0.5422, 0.13, 0.5422, 0.37, 0.375, 0.0, 0.625, 0.0, 0.625, 0.25, 0.375, 0.25, 0.375, 0.25, 0.625, 0.25, 0.625, 0.5, 0.375, 0.5, 0.375, 0.5, 0.625, 0.5, 0.625, 0.75, 0.375, 0.75, 0.375, 0.75, 0.625, 0.75, 0.625, 1.0, 0.375, 1.0, 0.125, 0.5, 0.375, 0.5, 0.375, 0.75, 0.125, 0.75, 0.625, 0.5, 0.875, 0.5, 0.875, 0.75, 0.625, 0.75, 1.0, 0.5, 1.0, 1.0, 0.8333, 1.0, 0.8333, 0.5, 0.8333, 0.5, 0.8333, 1.0, 0.6667, 1.0, 0.6667, 0.5, 0.6667, 0.5, 0.6667, 1.0, 0.5, 1.0, 0.5, 0.5, 0.5, 0.5, 0.5, 1.0, 0.3333, 1.0, 0.3333, 0.5, 0.4578, 0.37, 0.25, 0.49, 0.04215, 0.37, 0.04215, 0.13, 0.25, 0.01, 0.4578, 0.13, 0.3333, 0.5, 0.3333, 1.0, 0.1667, 1.0, 0.1667, 0.5, 0.1667, 0.5, 0.1667, 1.0, -8.941e-08, 1.0, -8.941e-08, 0.5, 0.75, 0.49, 0.9578, 0.37, 0.9578, 0.13, 0.75, 0.01, 0.5422, 0.13, 0.5422, 0.37, 0.375, 0.0, 0.625, 0.0, 0.625, 0.25, 0.375, 0.25, 0.375, 0.25, 0.625, 0.25, 0.625, 0.5, 0.375, 0.5, 0.375, 0.5, 0.625, 0.5, 0.625, 0.75, 0.375, 0.75, 0.375, 0.75, 0.625, 0.75, 0.625, 1.0, 0.375, 1.0, 0.125, 0.5, 0.375, 0.5, 0.375, 0.75, 0.125, 0.75, 0.625, 0.5, 0.875, 0.5, 0.875, 0.75, 0.625, 0.75, 1.0, 0.5, 1.0, 1.0, 0.875, 1.0, 0.875, 0.5, 0.875, 0.5, 0.875, 1.0, 0.75, 1.0, 0.75, 0.5, 0.75, 0.5, 0.75, 1.0, 0.625, 1.0, 0.625, 0.5, 0.625, 0.5, 0.625, 1.0, 0.5, 1.0, 0.5, 0.5, 0.5, 0.5, 0.5, 1.0, 0.375, 1.0, 0.375, 0.5, 0.375, 0.5, 0.375, 1.0, 0.25, 1.0, 0.25, 0.5, 0.4197, 0.4197, 0.25, 0.49, 0.08029, 0.4197, 0.01, 0.25, 0.08029, 0.08029, 0.25, 0.01, 0.4197, 0.08029, 0.49, 0.25, 0.25, 0.5, 0.25, 1.0, 0.125, 1.0, 0.125, 0.5, 0.125, 0.5, 0.125, 1.0, 0.0, 1.0, 0.0, 0.5, 0.75, 0.49, 0.9197, 0.4197, 0.99, 0.25, 0.9197, 0.08029, 0.75, 0.01, 0.5803, 0.08029, 0.51, 0.25, 0.5803, 0.4197, 0.375, 0.0, 0.625, 0.0, 0.625, 0.25, 0.375, 0.25, 0.375, 0.25, 0.625, 0.25, 0.625, 0.5, 0.375, 0.5, 0.375, 0.5, 0.625, 0.5, 0.625, 0.75, 0.375, 0.75, 0.375, 0.75, 0.625, 0.75, 0.625, 1.0, 0.375, 1.0, 0.125, 0.5, 0.375, 0.5, 0.375, 0.75, 0.125, 0.75, 0.625, 0.5, 0.875, 0.5, 0.875, 0.75, 0.625, 0.75, 1.0, 0.5, 1.0, 1.0, 0.875, 1.0, 0.875, 0.5, 0.875, 0.5, 0.875, 1.0, 0.75, 1.0, 0.75, 0.5, 0.75, 0.5, 0.75, 1.0, 0.625, 1.0, 0.625, 0.5, 0.625, 0.5, 0.625, 1.0, 0.5, 1.0, 0.5, 0.5, 0.5, 0.5, 0.5, 1.0, 0.375, 1.0, 0.375, 0.5, 0.375, 0.5, 0.375, 1.0, 0.25, 1.0, 0.25, 0.5, 0.4197, 0.4197, 0.25, 0.49, 0.08029, 0.4197, 0.01, 0.25, 0.08029, 0.08029, 0.25, 0.01, 0.4197, 0.08029, 0.49, 0.25, 0.25, 0.5, 0.25, 1.0, 0.125, 1.0, 0.125, 0.5, 0.125, 0.5, 0.125, 1.0, 0.0, 1.0, 0.0, 0.5, 0.75, 0.49, 0.9197, 0.4197, 0.99, 0.25, 0.9197, 0.08029, 0.75, 0.01, 0.5803, 0.08029, 0.51, 0.25, 0.5803, 0.4197, 0.375, 0.0, 0.625, 0.0, 0.625, 0.25, 0.375, 0.25, 0.375, 0.25, 0.625, 0.25, 0.625, 0.5, 0.375, 0.5, 0.375, 0.5, 0.625, 0.5, 0.625, 0.75, 0.375, 0.75, 0.375, 0.75, 0.625, 0.75, 0.625, 1.0, 0.375, 1.0, 0.125, 0.5, 0.375, 0.5, 0.375, 0.75, 0.125, 0.75, 0.625, 0.5, 0.875, 0.5, 0.875, 0.75, 0.625, 0.75, 0.375, 0.0, 0.625, 0.0, 0.625, 0.25, 0.375, 0.25, 0.375, 0.25, 0.625, 0.25, 0.625, 0.5, 0.375, 0.5, 0.375, 0.5, 0.625, 0.5, 0.625, 0.75, 0.375, 0.75, 0.375, 0.75, 0.625, 0.75, 0.625, 1.0, 0.375, 1.0, 0.125, 0.5, 0.375, 0.5, 0.375, 0.75, 0.125, 0.75, 0.625, 0.5, 0.875, 0.5, 0.875, 0.75, 0.625, 0.75, 0.375, 0.0, 0.625, 0.0, 0.625, 0.25, 0.375, 0.25, 0.375, 0.25, 0.625, 0.25, 0.625, 0.5, 0.375, 0.5, 0.375, 0.5, 0.625, 0.5, 0.625, 0.75, 0.375, 0.75, 0.375, 0.75, 0.625, 0.75, 0.625, 1.0, 0.375, 1.0, 0.125, 0.5, 0.375, 0.5, 0.375, 0.75, 0.125, 0.75, 0.625, 0.5, 0.875, 0.5, 0.875, 0.75, 0.625, 0.75, 0.375, 0.0, 0.625, 0.0, 0.625, 0.25, 0.375, 0.25, 0.375, 0.25, 0.625, 0.25, 0.625, 0.5, 0.375, 0.5, 0.375, 0.5, 0.625, 0.5, 0.625, 0.75, 0.375, 0.75, 0.375, 0.75, 0.625, 0.75, 0.625, 1.0, 0.375, 1.0, 0.125, 0.5, 0.375, 0.5, 0.375, 0.75, 0.125, 0.75, 0.625, 0.5, 0.875, 0.5, 0.875, 0.75, 0.625, 0.75, 0.375, 0.0, 0.625, 0.0, 0.625, 0.25, 0.375, 0.25, 0.375, 0.25, 0.625, 0.25, 0.625, 0.5, 0.375, 0.5, 0.375, 0.5, 0.625, 0.5, 0.625, 0.75, 0.375, 0.75, 0.375, 0.75, 0.625, 0.75, 0.625, 1.0, 0.375, 1.0, 0.125, 0.5, 0.375, 0.5, 0.375, 0.75, 0.125, 0.75, 0.625, 0.5, 0.875, 0.5, 0.875, 0.75, 0.625, 0.75, 0.375, 0.0, 0.625, 0.0, 0.625, 0.25, 0.375, 0.25, 0.375, 0.25, 0.625, 0.25, 0.625, 0.5, 0.375, 0.5, 0.375, 0.5, 0.625, 0.5, 0.625, 0.75, 0.375, 0.75, 0.375, 0.75, 0.625, 0.75, 0.625, 1.0, 0.375, 1.0, 0.125, 0.5, 0.375, 0.5, 0.375, 0.75, 0.125, 0.75, 0.625, 0.5, 0.875, 0.5, 0.875, 0.75, 0.625, 0.75, 0.375, 0.0, 0.625, 0.0, 0.625, 0.25, 0.375, 0.25, 0.375, 0.25, 0.625, 0.25, 0.625, 0.5, 0.375, 0.5, 0.375, 0.5, 0.625, 0.5, 0.625, 0.75, 0.375, 0.75, 0.375, 0.75, 0.625, 0.75, 0.625, 1.0, 0.375, 1.0, 0.125, 0.5, 0.375, 0.5, 0.375, 0.75, 0.125, 0.75, 0.625, 0.5, 0.875, 0.5, 0.875, 0.75, 0.625, 0.75, 0.375, 0.0, 0.625, 0.0, 0.625, 0.25, 0.375, 0.25, 0.375, 0.25, 0.625, 0.25, 0.625, 0.5, 0.375, 0.5, 0.375, 0.5, 0.625, 0.5, 0.625, 0.75, 0.375, 0.75, 0.375, 0.75, 0.625, 0.75, 0.625, 1.0, 0.375, 1.0, 0.125, 0.5, 0.375, 0.5, 0.375, 0.75, 0.125, 0.75, 0.625, 0.5, 0.875, 0.5, 0.875, 0.75, 0.625, 0.75, 0.375, 0.0, 0.625, 0.0, 0.625, 0.25, 0.375, 0.25, 0.375, 0.25, 0.625, 0.25, 0.625, 0.5, 0.375, 0.5, 0.375, 0.5, 0.625, 0.5, 0.625, 0.75, 0.375, 0.75, 0.375, 0.75, 0.625, 0.75, 0.625, 1.0, 0.375, 1.0, 0.125, 0.5, 0.375, 0.5, 0.375, 0.75, 0.125, 0.75, 0.625, 0.5, 0.875, 0.5, 0.875, 0.75, 0.625, 0.75, 0.375, 0.0, 0.625, 0.0, 0.625, 0.25, 0.375, 0.25, 0.375, 0.25, 0.625, 0.25, 0.625, 0.5, 0.375, 0.5, 0.375, 0.5, 0.625, 0.5, 0.625, 0.75, 0.375, 0.75, 0.375, 0.75, 0.625, 0.75, 0.625, 1.0, 0.375, 1.0, 0.125, 0.5, 0.375, 0.5, 0.375, 0.75, 0.125, 0.75, 0.625, 0.5, 0.875, 0.5, 0.875, 0.75, 0.625, 0.75, 0.375, 0.0, 0.625, 0.0, 0.625, 0.25, 0.375, 0.25, 0.375, 0.25, 0.625, 0.25, 0.625, 0.5, 0.375, 0.5, 0.375, 0.5, 0.625, 0.5, 0.625, 0.75, 0.375, 0.75, 0.375, 0.75, 0.625, 0.75, 0.625, 1.0, 0.375, 1.0, 0.125, 0.5, 0.375, 0.5, 0.375, 0.75, 0.125, 0.75, 0.625, 0.5, 0.875, 0.5, 0.875, 0.75, 0.625, 0.75, 0.375, 0.0, 0.625, 0.0, 0.625, 0.25, 0.375, 0.25, 0.375, 0.25, 0.625, 0.25, 0.625, 0.5, 0.375, 0.5, 0.375, 0.5, 0.625, 0.5, 0.625, 0.75, 0.375, 0.75, 0.375, 0.75, 0.625, 0.75, 0.625, 1.0, 0.375, 1.0, 0.125, 0.5, 0.375, 0.5, 0.375, 0.75, 0.125, 0.75, 0.625, 0.5, 0.875, 0.5, 0.875, 0.75, 0.625, 0.75, 0.375, 0.0, 0.625, 0.0, 0.625, 0.25, 0.375, 0.25, 0.375, 0.25, 0.625, 0.25, 0.625, 0.5, 0.375, 0.5, 0.375, 0.5, 0.625, 0.5, 0.625, 0.75, 0.375, 0.75, 0.375, 0.75, 0.625, 0.75, 0.625, 1.0, 0.375, 1.0, 0.125, 0.5, 0.375, 0.5, 0.375, 0.75, 0.125, 0.75, 0.625, 0.5, 0.875, 0.5, 0.875, 0.75, 0.625, 0.75, 0.375, 0.0, 0.625, 0.0, 0.625, 0.25, 0.375, 0.25, 0.375, 0.25, 0.625, 0.25, 0.625, 0.5, 0.375, 0.5, 0.375, 0.5, 0.625, 0.5, 0.625, 0.75, 0.375, 0.75, 0.375, 0.75, 0.625, 0.75, 0.625, 1.0, 0.375, 1.0, 0.125, 0.5, 0.375, 0.5, 0.375, 0.75, 0.125, 0.75, 0.625, 0.5, 0.875, 0.5, 0.875, 0.75, 0.625, 0.75, 0.375, 0.0, 0.625, 0.0, 0.625, 0.25, 0.375, 0.25, 0.375, 0.25, 0.625, 0.25, 0.625, 0.5, 0.375, 0.5, 0.375, 0.5, 0.625, 0.5, 0.625, 0.75, 0.375, 0.75, 0.375, 0.75, 0.625, 0.75, 0.625, 1.0, 0.375, 1.0, 0.125, 0.5, 0.375, 0.5, 0.375, 0.75, 0.125, 0.75, 0.625, 0.5, 0.875, 0.5, 0.875, 0.75, 0.625, 0.75, 0.375, 0.0, 0.625, 0.0, 0.625, 0.25, 0.375, 0.25, 0.375, 0.25, 0.625, 0.25, 0.625, 0.5, 0.375, 0.5, 0.375, 0.5, 0.625, 0.5, 0.625, 0.75, 0.375, 0.75, 0.375, 0.75, 0.625, 0.75, 0.625, 1.0, 0.375, 1.0, 0.125, 0.5, 0.375, 0.5, 0.375, 0.75, 0.125, 0.75, 0.625, 0.5, 0.875, 0.5, 0.875, 0.75, 0.625, 0.75, 0.375, 0.0, 0.625, 0.0, 0.625, 0.25, 0.375, 0.25, 0.375, 0.25, 0.625, 0.25, 0.625, 0.5, 0.375, 0.5, 0.375, 0.5, 0.625, 0.5, 0.625, 0.75, 0.375, 0.75, 0.375, 0.75, 0.625, 0.75, 0.625, 1.0, 0.375, 1.0, 0.125, 0.5, 0.375, 0.5, 0.375, 0.75, 0.125, 0.75, 0.625, 0.5, 0.875, 0.5, 0.875, 0.75, 0.625, 0.75, 0.375, 0.0, 0.625, 0.0, 0.625, 0.25, 0.375, 0.25, 0.375, 0.25, 0.625, 0.25, 0.625, 0.5, 0.375, 0.5, 0.375, 0.5, 0.625, 0.5, 0.625, 0.75, 0.375, 0.75, 0.375, 0.75, 0.625, 0.75, 0.625, 1.0, 0.375, 1.0, 0.125, 0.5, 0.375, 0.5, 0.375, 0.75, 0.125, 0.75, 0.625, 0.5, 0.875, 0.5, 0.875, 0.75, 0.625, 0.75, 0.375, 0.0, 0.625, 0.0, 0.625, 0.25, 0.375, 0.25, 0.375, 0.25, 0.625, 0.25, 0.625, 0.5, 0.375, 0.5, 0.375, 0.5, 0.625, 0.5, 0.625, 0.75, 0.375, 0.75, 0.375, 0.75, 0.625, 0.75, 0.625, 1.0, 0.375, 1.0, 0.125, 0.5, 0.375, 0.5, 0.375, 0.75, 0.125, 0.75, 0.625, 0.5, 0.875, 0.5, 0.875, 0.75, 0.625, 0.75, 0.375, 0.0, 0.625, 0.0, 0.625, 0.25, 0.375, 0.25, 0.375, 0.25, 0.625, 0.25, 0.625, 0.5, 0.375, 0.5, 0.375, 0.5, 0.625, 0.5, 0.625, 0.75, 0.375, 0.75, 0.375, 0.75, 0.625, 0.75, 0.625, 1.0, 0.375, 1.0, 0.125, 0.5, 0.375, 0.5, 0.375, 0.75, 0.125, 0.75, 0.625, 0.5, 0.875, 0.5, 0.875, 0.75, 0.625, 0.75, 0.375, 0.0, 0.625, 0.0, 0.625, 0.25, 0.375, 0.25, 0.375, 0.25, 0.625, 0.25, 0.625, 0.5, 0.375, 0.5, 0.375, 0.5, 0.625, 0.5, 0.625, 0.75, 0.375, 0.75, 0.375, 0.75, 0.625, 0.75, 0.625, 1.0, 0.375, 1.0, 0.125, 0.5, 0.375, 0.5, 0.375, 0.75, 0.125, 0.75, 0.625, 0.5, 0.875, 0.5, 0.875, 0.75, 0.625, 0.75, 0.375, 0.0, 0.625, 0.0, 0.625, 0.25, 0.375, 0.25, 0.375, 0.25, 0.625, 0.25, 0.625, 0.5, 0.375, 0.5, 0.375, 0.5, 0.625, 0.5, 0.625, 0.75, 0.375, 0.75, 0.375, 0.75, 0.625, 0.75, 0.625, 1.0, 0.375, 1.0, 0.125, 0.5, 0.375, 0.5, 0.375, 0.75, 0.125, 0.75, 0.625, 0.5, 0.875, 0.5, 0.875, 0.75, 0.625, 0.75, 0.375, 0.0, 0.625, 0.0, 0.625, 0.25, 0.375, 0.25, 0.375, 0.25, 0.625, 0.25, 0.625, 0.5, 0.375, 0.5, 0.375, 0.5, 0.625, 0.5, 0.625, 0.75, 0.375, 0.75, 0.375, 0.75, 0.625, 0.75, 0.625, 1.0, 0.375, 1.0, 0.125, 0.5, 0.375, 0.5, 0.375, 0.75, 0.125, 0.75, 0.625, 0.5, 0.875, 0.5, 0.875, 0.75, 0.625, 0.75, 0.375, 0.0, 0.625, 0.0, 0.625, 0.25, 0.375, 0.25, 0.375, 0.25, 0.625, 0.25, 0.625, 0.5, 0.375, 0.5, 0.375, 0.5, 0.625, 0.5, 0.625, 0.75, 0.375, 0.75, 0.375, 0.75, 0.625, 0.75, 0.625, 1.0, 0.375, 1.0, 0.125, 0.5, 0.375, 0.5, 0.375, 0.75, 0.125, 0.75, 0.625, 0.5, 0.875, 0.5, 0.875, 0.75, 0.625, 0.75, 0.375, 0.0, 0.625, 0.0, 0.625, 0.25, 0.375, 0.25, 0.375, 0.25, 0.625, 0.25, 0.625, 0.5, 0.375, 0.5, 0.375, 0.5, 0.625, 0.5, 0.625, 0.75, 0.375, 0.75, 0.375, 0.75, 0.625, 0.75, 0.625, 1.0, 0.375, 1.0, 0.125, 0.5, 0.375, 0.5, 0.375, 0.75, 0.125, 0.75, 0.625, 0.5, 0.875, 0.5, 0.875, 0.75, 0.625, 0.75])
me_cube.materials.append(mat_ogrebody)
me_cube.materials.append(mat_ogrebodydark)
me_cube.materials.append(mat_ogreeye)
me_cube.materials.append(mat_ogrejoint)
me_cube.materials.append(mat_ogrememory)
me_cube.update()

# ---- objects
ob_overfittingogre = bpy.data.objects.new('OverfittingOgre', me_cube)

# ---- transforms, parenting, visibility, modifiers, constraints
ob_overfittingogre.location = (0.001154, 0.82, -0.05808)

# ---- collection membership
scene.collection.objects.link(ob_overfittingogre)

# ---- scene / render settings (as saved in the file)
scene.frame_start = 1; scene.frame_end = 250; scene.frame_set(1)
scene.render.engine = 'CYCLES'
scene.render.bake_bias = 0.0
scene.render.bake_samples = 0
scene.cycles.samples = 64
scene.cycles.sampling_pattern = 'TABULATED_SOBOL'
scene.cycles.bake_type = 'AO'
scene.eevee.use_volume_custom_range = False
bpy.context.view_layer.update()

# ---- added for rendering (the .blend has no active camera): camera
cam_auto = bpy.data.cameras.new('AutoCamera')
cam_auto.lens = 50.0
cam_auto.sensor_width = 36.0
cam_auto.clip_end = 1000.0
ob_auto_camera = bpy.data.objects.new('AutoCamera', cam_auto)
scene.collection.objects.link(ob_auto_camera)
ob_auto_camera.location = (3.28951, -3.22866, 2.61161)
ob_auto_camera.rotation_euler = (1.09748, -7.21219e-08, 0.694738)
scene.camera = ob_auto_camera
bpy.context.view_layer.update()

